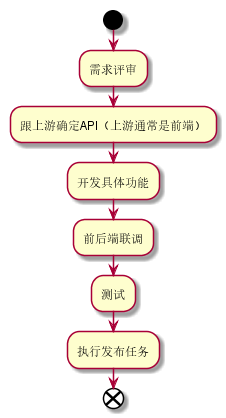

The diagram above was rendered by PlantUML. Its source (embedded in the PNG):
@startuml
start
  :需求评审;
  :跟上游确定API（上游通常是前端）;
  :开发具体功能;
  :前后端联调;
  :测试;
  :执行发布任务;
end
@enduml